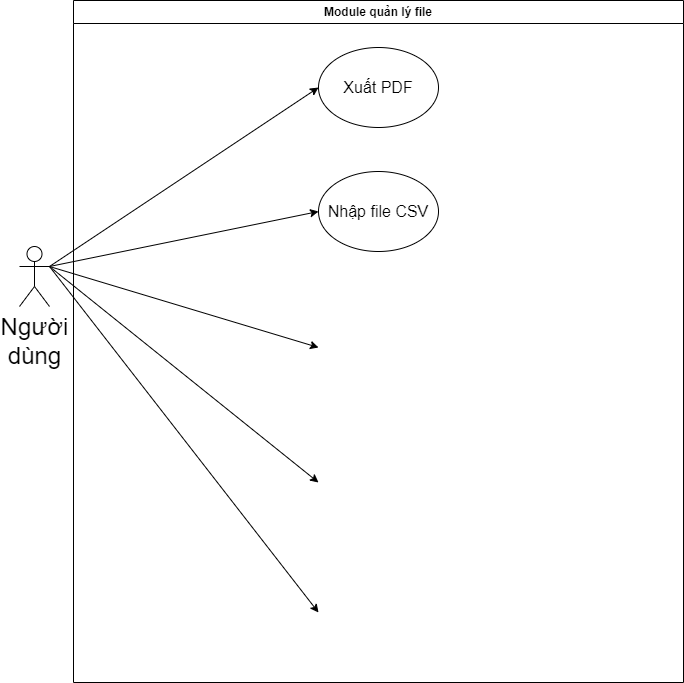

The diagram above was exported from draw.io. Its source (the exported page's mxGraphModel, read from the mxfile embedded in the PNG):
<mxGraphModel dx="840" dy="346" grid="0" gridSize="10" guides="1" tooltips="1" connect="1" arrows="1" fold="1" page="1" pageScale="1" pageWidth="827" pageHeight="1169" math="0" shadow="0">
  <root>
    <mxCell id="mwzPls13lhdtwScWY3jN-0" />
    <mxCell id="mwzPls13lhdtwScWY3jN-1" parent="mwzPls13lhdtwScWY3jN-0" />
    <mxCell id="mwzPls13lhdtwScWY3jN-2" value="Module quản lý file" style="swimlane;whiteSpace=wrap;html=1;startSize=23;" parent="mwzPls13lhdtwScWY3jN-1" vertex="1">
      <mxGeometry x="110" y="110" width="610" height="682" as="geometry" />
    </mxCell>
    <mxCell id="mwzPls13lhdtwScWY3jN-3" value="Nhập file CSV" style="ellipse;whiteSpace=wrap;html=1;fontSize=16;" parent="mwzPls13lhdtwScWY3jN-2" vertex="1">
      <mxGeometry x="245" y="171" width="120" height="80" as="geometry" />
    </mxCell>
    <mxCell id="mwzPls13lhdtwScWY3jN-4" value="Xuất PDF" style="ellipse;whiteSpace=wrap;html=1;fontSize=16;" parent="mwzPls13lhdtwScWY3jN-2" vertex="1">
      <mxGeometry x="245" y="47" width="120" height="80" as="geometry" />
    </mxCell>
    <mxCell id="mwzPls13lhdtwScWY3jN-8" style="edgeStyle=none;html=1;exitX=1;exitY=0.3333333333333333;exitDx=0;exitDy=0;exitPerimeter=0;entryX=0;entryY=0.5;entryDx=0;entryDy=0;" parent="mwzPls13lhdtwScWY3jN-1" source="mwzPls13lhdtwScWY3jN-13" target="mwzPls13lhdtwScWY3jN-4" edge="1">
      <mxGeometry relative="1" as="geometry" />
    </mxCell>
    <mxCell id="mwzPls13lhdtwScWY3jN-9" style="edgeStyle=none;html=1;exitX=1;exitY=0.3333333333333333;exitDx=0;exitDy=0;exitPerimeter=0;entryX=0;entryY=0.5;entryDx=0;entryDy=0;" parent="mwzPls13lhdtwScWY3jN-1" source="mwzPls13lhdtwScWY3jN-13" target="mwzPls13lhdtwScWY3jN-3" edge="1">
      <mxGeometry relative="1" as="geometry" />
    </mxCell>
    <mxCell id="mwzPls13lhdtwScWY3jN-10" style="edgeStyle=none;html=1;exitX=1;exitY=0.3333333333333333;exitDx=0;exitDy=0;exitPerimeter=0;entryX=0;entryY=0.5;entryDx=0;entryDy=0;" parent="mwzPls13lhdtwScWY3jN-1" source="mwzPls13lhdtwScWY3jN-13" edge="1">
      <mxGeometry relative="1" as="geometry">
        <mxPoint x="355" y="457" as="targetPoint" />
      </mxGeometry>
    </mxCell>
    <mxCell id="mwzPls13lhdtwScWY3jN-11" style="edgeStyle=none;html=1;exitX=1;exitY=0.3333333333333333;exitDx=0;exitDy=0;exitPerimeter=0;entryX=0;entryY=0.5;entryDx=0;entryDy=0;" parent="mwzPls13lhdtwScWY3jN-1" source="mwzPls13lhdtwScWY3jN-13" edge="1">
      <mxGeometry relative="1" as="geometry">
        <mxPoint x="355" y="592" as="targetPoint" />
      </mxGeometry>
    </mxCell>
    <mxCell id="mwzPls13lhdtwScWY3jN-12" style="edgeStyle=none;html=1;exitX=1;exitY=0.3333333333333333;exitDx=0;exitDy=0;exitPerimeter=0;entryX=0;entryY=0.5;entryDx=0;entryDy=0;" parent="mwzPls13lhdtwScWY3jN-1" source="mwzPls13lhdtwScWY3jN-13" edge="1">
      <mxGeometry relative="1" as="geometry">
        <mxPoint x="355" y="722" as="targetPoint" />
      </mxGeometry>
    </mxCell>
    <mxCell id="mwzPls13lhdtwScWY3jN-13" value="&lt;div style=&quot;&quot;&gt;&lt;span style=&quot;background-color: initial;&quot;&gt;Người&lt;/span&gt;&lt;/div&gt;&lt;div style=&quot;&quot;&gt;&lt;span style=&quot;background-color: initial;&quot;&gt;dùng&lt;/span&gt;&lt;/div&gt;" style="shape=umlActor;verticalLabelPosition=bottom;verticalAlign=top;html=1;outlineConnect=0;fontSize=24;align=center;" parent="mwzPls13lhdtwScWY3jN-1" vertex="1">
      <mxGeometry x="56" y="356" width="30" height="60" as="geometry" />
    </mxCell>
  </root>
</mxGraphModel>